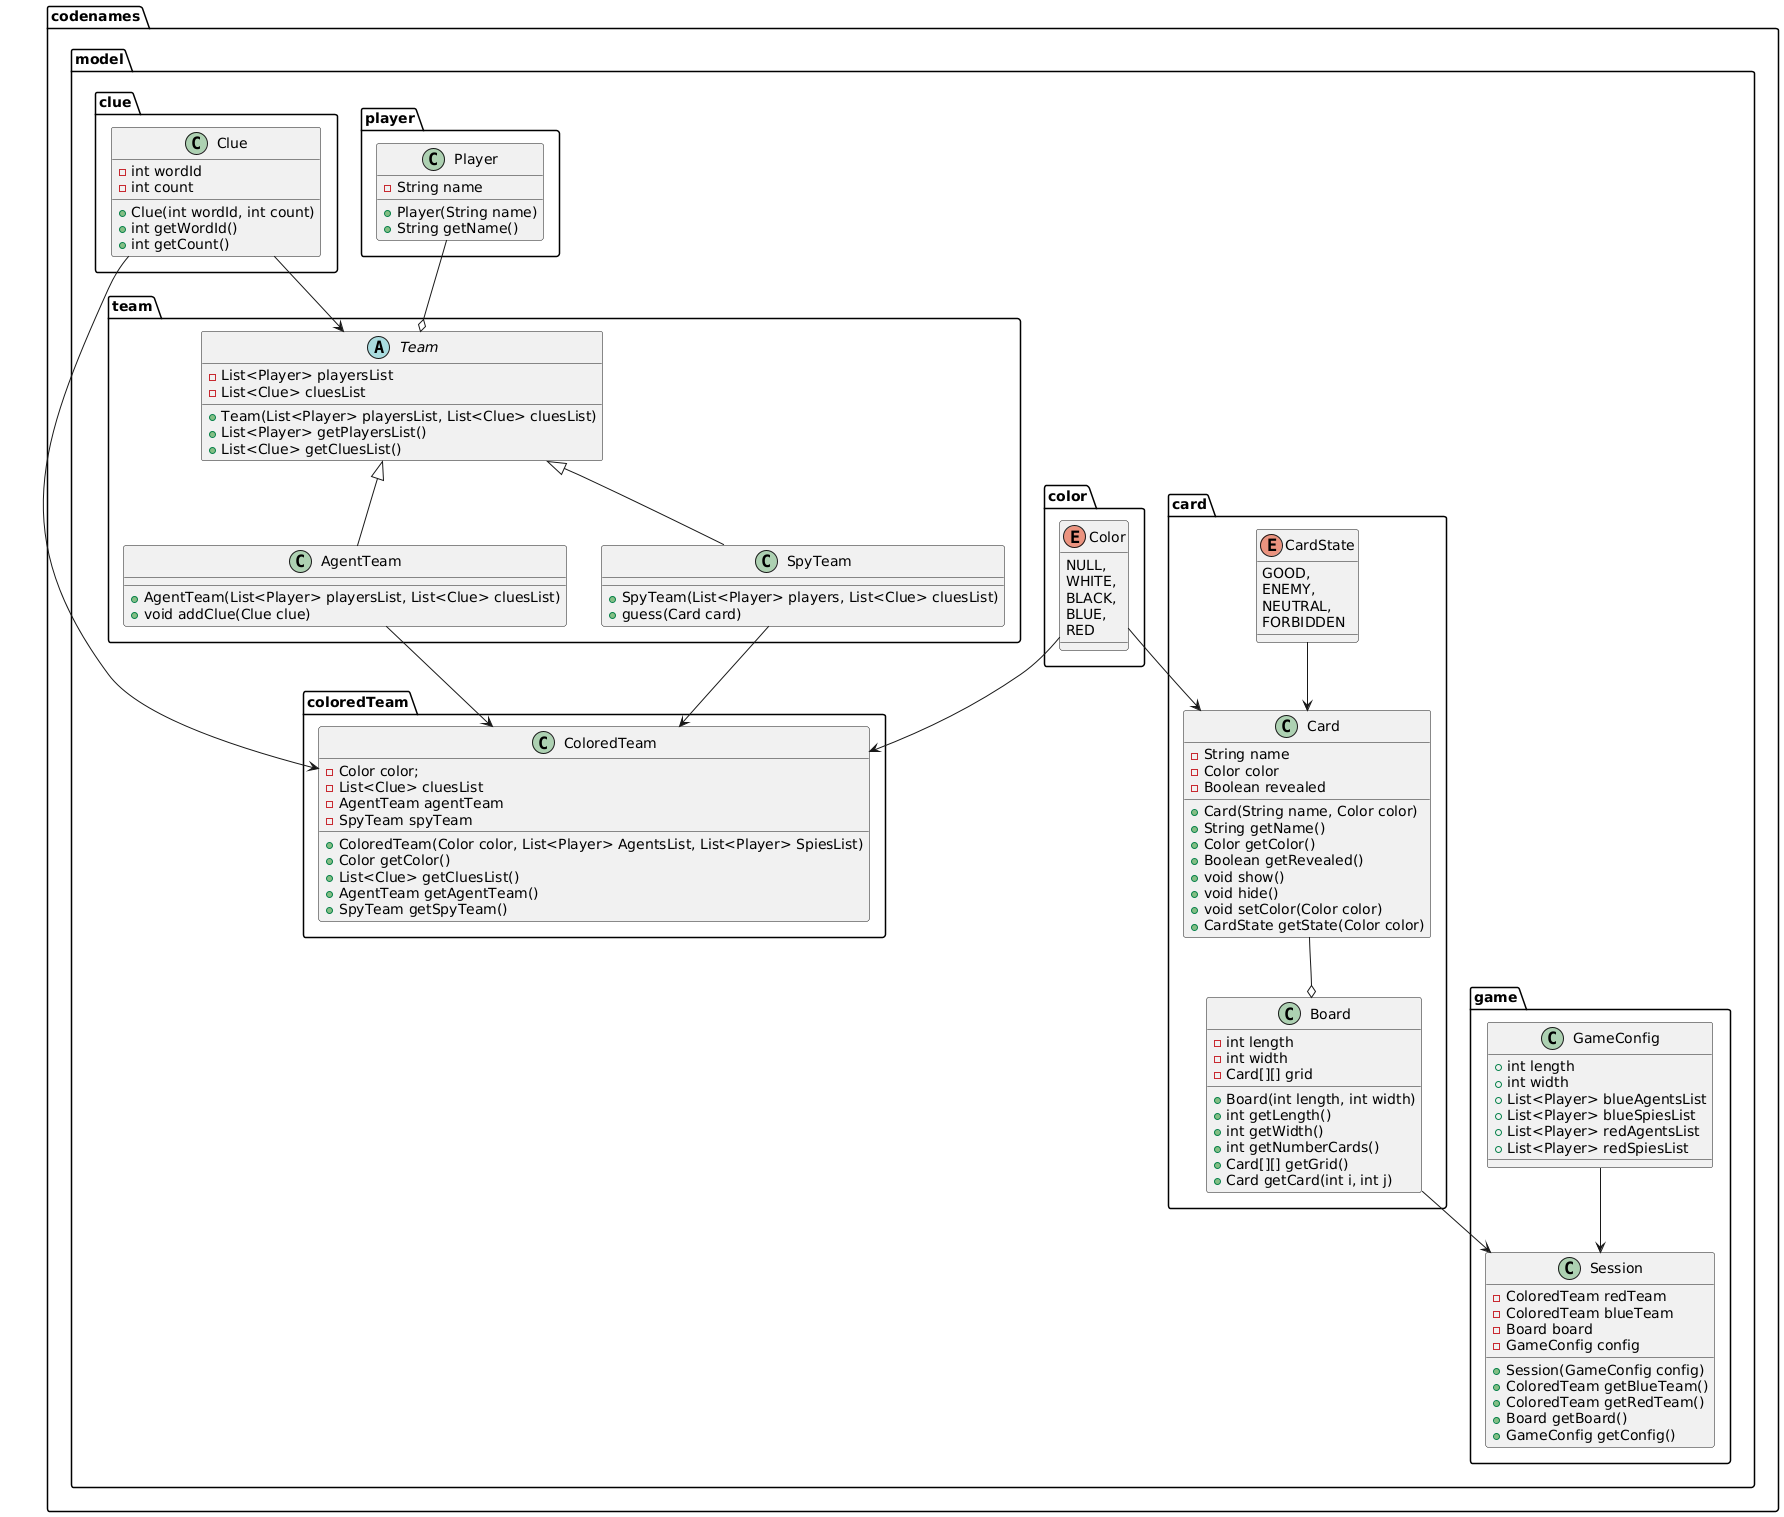

The diagram above was rendered by PlantUML. Its source (embedded in the PNG):
@startuml
package codenames.model.clue {

    class Clue {
        - int wordId
        - int count
        + Clue(int wordId, int count)
        + int getWordId()
        + int getCount()
    }

}

package codenames.model.color {

    enum Color {
        NULL,
        WHITE,
        BLACK,
        BLUE,
        RED
    }

}

package codenames.model.game {

    class GameConfig {
        + int length
        + int width
        + List<Player> blueAgentsList
        + List<Player> blueSpiesList
        + List<Player> redAgentsList
        + List<Player> redSpiesList
    }
    class Session {
        - ColoredTeam redTeam
        - ColoredTeam blueTeam
        - Board board
        - GameConfig config
        + Session(GameConfig config)
        + ColoredTeam getBlueTeam()
        + ColoredTeam getRedTeam()
        + Board getBoard()
        + GameConfig getConfig()
    }

    GameConfig --> Session
 
}

package codenames.model.team {

    abstract class Team {
        - List<Player> playersList
        - List<Clue> cluesList
        + Team(List<Player> playersList, List<Clue> cluesList)
        + List<Player> getPlayersList()
        + List<Clue> getCluesList()
    }
    class AgentTeam extends Team {
        + AgentTeam(List<Player> playersList, List<Clue> cluesList)
        + void addClue(Clue clue)
    }
    class SpyTeam extends Team {
        + SpyTeam(List<Player> players, List<Clue> cluesList)
        + guess(Card card)
    }

}

package codenames.model.coloredTeam {

    class ColoredTeam {
        - Color color;
        - List<Clue> cluesList
        - AgentTeam agentTeam
        - SpyTeam spyTeam
        + ColoredTeam(Color color, List<Player> AgentsList, List<Player> SpiesList)
        + Color getColor()
        + List<Clue> getCluesList()
        + AgentTeam getAgentTeam()
        + SpyTeam getSpyTeam()
    }

}

package codenames.model.player {

    class Player {
        - String name
        + Player(String name)
        + String getName()
    }

}

package codenames.model.card {

    class Card {
        - String name
        - Color color
        - Boolean revealed
        + Card(String name, Color color)
        + String getName()
        + Color getColor()
        + Boolean getRevealed()
        + void show()
        + void hide()
        + void setColor(Color color)
        + CardState getState(Color color)
    }
    enum CardState {
        GOOD,
        ENEMY,
        NEUTRAL,
        FORBIDDEN
    }
    class Board {
        - int length
        - int width
        - Card[][] grid
        + Board(int length, int width)
        + int getLength()
        + int getWidth()
        + int getNumberCards()
        + Card[][] getGrid()
        + Card getCard(int i, int j)
    }

    CardState --> Card
    Card --o Board

}

Player --o Team
Color --> ColoredTeam
Color --> Card
Board --> Session
AgentTeam --> ColoredTeam
SpyTeam --> ColoredTeam
Clue --> ColoredTeam
Clue --> Team
@enduml